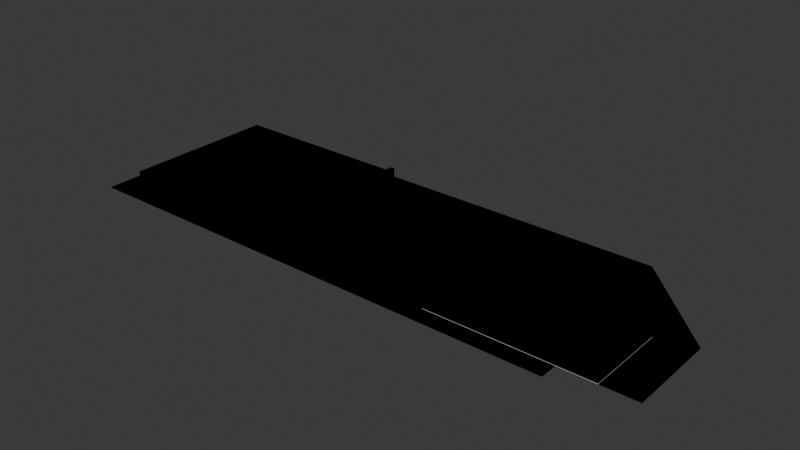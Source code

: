 # Source: bus.blend  (saved by Blender 4.2.66; exported with 4.5.12 LTS)
import bpy
from mathutils import Matrix  # noqa: F401  (used for matrix-valued properties, if any)

bpy.ops.wm.read_factory_settings(use_empty=True)
scene = bpy.context.scene
scene.name = 'Scene'

# ---- collections
col_collection = bpy.data.collections.new('Collection'); scene.collection.children.link(col_collection)

# ---- materials (node trees are filled in below, after node groups)
mat_road = bpy.data.materials.new('Road')
mat_road.use_backface_culling = True
mat_parking = bpy.data.materials.new('Parking')
mat_parking.use_backface_culling = True
mat_waste = bpy.data.materials.new('Waste')
mat_waste.use_backface_culling = True
mat_sidewalk = bpy.data.materials.new('Sidewalk')
mat_sidewalk.use_backface_culling = True
mat_facade = bpy.data.materials.new('Facade')
mat_facade.use_backface_culling = True
mat_window = bpy.data.materials.new('Window')
mat_window.use_backface_culling = True
mat_door = bpy.data.materials.new('Door')
mat_door.use_backface_culling = True
mat_bush = bpy.data.materials.new('Bush')
mat_bush.use_backface_culling = True
mat_stone = bpy.data.materials.new('Stone')
mat_stone.use_backface_culling = True
mat_road_island = bpy.data.materials.new('Road Island')
mat_road_island.use_backface_culling = True

# ---- material node trees
mat_road.use_nodes = True; mat_road.node_tree.nodes.clear()
_N = mat_road.node_tree.nodes; _L = mat_road.node_tree.links
n0 = _N.new('ShaderNodeBsdfPrincipled'); n0.name = 'Principled BSDF'; n0.location = (10, 300)
n0.inputs[0].default_value = (0.2159, 0.2159, 0.2159, 1.0)
n0.inputs[2].default_value = 1.0
n1 = _N.new('ShaderNodeOutputMaterial'); n1.name = 'Material Output'; n1.location = (300, 300)
_L.new(n0.outputs[0], n1.inputs[0])
n1.is_active_output = True
mat_parking.use_nodes = True; mat_parking.node_tree.nodes.clear()
_N = mat_parking.node_tree.nodes; _L = mat_parking.node_tree.links
n0 = _N.new('ShaderNodeBsdfPrincipled'); n0.name = 'Principled BSDF'; n0.location = (10, 300)
n0.inputs[0].default_value = (0.1329, 0.1329, 0.1329, 1.0)
n0.inputs[2].default_value = 1.0
n1 = _N.new('ShaderNodeOutputMaterial'); n1.name = 'Material Output'; n1.location = (300, 300)
_L.new(n0.outputs[0], n1.inputs[0])
n1.is_active_output = True
mat_waste.use_nodes = True; mat_waste.node_tree.nodes.clear()
_N = mat_waste.node_tree.nodes; _L = mat_waste.node_tree.links
n0 = _N.new('ShaderNodeBsdfPrincipled'); n0.name = 'Principled BSDF'; n0.location = (10, 300)
n0.inputs[0].default_value = (0.5395, 0.3231, 0.05286, 1.0)
n0.inputs[2].default_value = 1.0
n1 = _N.new('ShaderNodeOutputMaterial'); n1.name = 'Material Output'; n1.location = (300, 300)
_L.new(n0.outputs[0], n1.inputs[0])
n1.is_active_output = True
mat_sidewalk.use_nodes = True; mat_sidewalk.node_tree.nodes.clear()
_N = mat_sidewalk.node_tree.nodes; _L = mat_sidewalk.node_tree.links
n0 = _N.new('ShaderNodeBsdfPrincipled'); n0.name = 'Principled BSDF'; n0.location = (10, 300)
n0.inputs[0].default_value = (0.521, 0.521, 0.521, 1.0)
n0.inputs[2].default_value = 1.0
n1 = _N.new('ShaderNodeOutputMaterial'); n1.name = 'Material Output'; n1.location = (300, 300)
_L.new(n0.outputs[0], n1.inputs[0])
n1.is_active_output = True
mat_facade.use_nodes = True; mat_facade.node_tree.nodes.clear()
_N = mat_facade.node_tree.nodes; _L = mat_facade.node_tree.links
n0 = _N.new('ShaderNodeBsdfPrincipled'); n0.name = 'Principled BSDF'; n0.location = (10, 300)
n0.inputs[0].default_value = (0.5149, 0.402, 0.3231, 1.0)
n0.inputs[2].default_value = 1.0
n1 = _N.new('ShaderNodeOutputMaterial'); n1.name = 'Material Output'; n1.location = (300, 300)
_L.new(n0.outputs[0], n1.inputs[0])
n1.is_active_output = True
mat_window.use_nodes = True; mat_window.node_tree.nodes.clear()
_N = mat_window.node_tree.nodes; _L = mat_window.node_tree.links
n0 = _N.new('ShaderNodeBsdfPrincipled'); n0.name = 'Principled BSDF'; n0.location = (10, 300)
n0.inputs[0].default_value = (0.3864, 0.5711, 0.7991, 1.0)
n0.inputs[2].default_value = 1.0
n1 = _N.new('ShaderNodeOutputMaterial'); n1.name = 'Material Output'; n1.location = (300, 300)
_L.new(n0.outputs[0], n1.inputs[0])
n1.is_active_output = True
mat_door.use_nodes = True; mat_door.node_tree.nodes.clear()
_N = mat_door.node_tree.nodes; _L = mat_door.node_tree.links
n0 = _N.new('ShaderNodeBsdfPrincipled'); n0.name = 'Principled BSDF'; n0.location = (10, 300)
n0.inputs[0].default_value = (0.3968, 0.1651, 0.0648, 1.0)
n0.inputs[2].default_value = 1.0
n1 = _N.new('ShaderNodeOutputMaterial'); n1.name = 'Material Output'; n1.location = (300, 300)
_L.new(n0.outputs[0], n1.inputs[0])
n1.is_active_output = True
mat_bush.use_nodes = True; mat_bush.node_tree.nodes.clear()
_N = mat_bush.node_tree.nodes; _L = mat_bush.node_tree.links
n0 = _N.new('ShaderNodeBsdfPrincipled'); n0.name = 'Principled BSDF'; n0.location = (10, 300)
n0.inputs[0].default_value = (0.117, 0.1812, 0.1022, 1.0)
n0.inputs[2].default_value = 1.0
n1 = _N.new('ShaderNodeOutputMaterial'); n1.name = 'Material Output'; n1.location = (300, 300)
_L.new(n0.outputs[0], n1.inputs[0])
n1.is_active_output = True
mat_stone.use_nodes = True; mat_stone.node_tree.nodes.clear()
_N = mat_stone.node_tree.nodes; _L = mat_stone.node_tree.links
n0 = _N.new('ShaderNodeBsdfPrincipled'); n0.name = 'Principled BSDF'; n0.location = (10, 300)
n0.inputs[0].default_value = (0.521, 0.521, 0.521, 1.0)
n0.inputs[2].default_value = 1.0
n1 = _N.new('ShaderNodeOutputMaterial'); n1.name = 'Material Output'; n1.location = (300, 300)
_L.new(n0.outputs[0], n1.inputs[0])
n1.is_active_output = True
mat_road_island.use_nodes = True; mat_road_island.node_tree.nodes.clear()
_N = mat_road_island.node_tree.nodes; _L = mat_road_island.node_tree.links
n0 = _N.new('ShaderNodeBsdfPrincipled'); n0.name = 'Principled BSDF'; n0.location = (10, 300)
n0.inputs[0].default_value = (0.07819, 0.2122, 0.04231, 1.0)
n0.inputs[2].default_value = 1.0
n1 = _N.new('ShaderNodeOutputMaterial'); n1.name = 'Material Output'; n1.location = (300, 300)
_L.new(n0.outputs[0], n1.inputs[0])
n1.is_active_output = True

# ---- world
world_world = bpy.data.worlds.new('World'); scene.world = world_world
world_world.use_nodes = True; world_world.node_tree.nodes.clear()
_N = world_world.node_tree.nodes; _L = world_world.node_tree.links
n0 = _N.new('ShaderNodeOutputWorld'); n0.name = 'World Output'; n0.location = (300, 300)
n1 = _N.new('ShaderNodeBackground'); n1.name = 'Background'; n1.location = (10, 300)
n1.inputs[0].default_value = (0.05088, 0.05088, 0.05088, 1.0)
_L.new(n1.outputs[0], n0.inputs[0])
n0.is_active_output = True
world_world.color = (0.05088, 0.05088, 0.05088)
world_world.sun_shadow_jitter_overblur = 0.0

# ---- meshes
me_plane = bpy.data.meshes.new('Plane')
me_plane.from_pydata([(-4.0, 0.0, 0.0), (-40.0, 32.0, 0.0), (3.9, 0.0, 0.0), (3.9, 20.0, 0.0), (-4.0, 20.0, 0.0), (-4.0, 18.0, 0.0), (-76.0, 32.0, 0.0), (-76.0, 40.0, 0.0), (-76.0, 0.0, 0.0), (-76.0, -4.0, 0.0), (-12.0, 0.0, 0.0), (-12.0, -4.0, 0.0), (-124.0, -4.0, 0.0), (-16.0, 32.0, 0.0), (-16.0, 40.0, 0.0), (-40.0, 0.0, 0.0), (-40.0, -4.0, 0.0), (-40.0, 18.0, 0.0), (-124.0, 40.0, 0.0)], [], [(3, 4, 5, 0, 2), (15, 16, 11, 10), (6, 1, 13, 14, 7), (8, 9, 16, 15), (6, 8, 15, 17, 1), (4, 3, 14, 13), (4, 13, 1, 17, 5), (7, 18, 12, 9, 8, 6)])
me_plane.polygons.foreach_set('material_index', [0, 0, 0, 0, 2, 0, 1, 0])
_uv = me_plane.uv_layers.new(name='UVMap')
_uv.uv.foreach_set('vector', [1.0, 1.0, 1.0, 1.0, 1.0, 1.0, 1.0, 0.5, 1.0, 0.5, 0.0, 0.0, 0.0, 0.0, 0.0, 0.0, 0.0, 0.0, 0.0, 0.0, 0.0, 0.0, 0.0, 0.0, 0.0, 0.0, 0.0, 0.0, 0.0, 0.0, 0.0, 0.0, 0.0, 0.0, 0.0, 0.0, 0.0, 0.0, 0.0, 0.0, 0.0, 0.0, 0.0, 0.0, 0.0, 0.0, 1.0, 1.0, 1.0, 1.0, 0.0, 0.0, 0.0, 0.0, 1.0, 1.0, 0.0, 0.0, 0.0, 0.0, 0.0, 0.0, 1.0, 1.0, 0.0, 0.0, 0.0, 0.0, 0.0, 0.0, 0.0, 0.0, 0.0, 0.0, 0.0, 0.0])
me_plane.materials.append(mat_road)
me_plane.materials.append(mat_parking)
me_plane.materials.append(mat_waste)
me_plane.update()
me_plane_002 = bpy.data.meshes.new('Plane.002')
me_plane_002.from_pydata([(-4.0, 0.0, 0.0), (-40.0, 32.0, 0.0), (3.9, 0.0, 0.0), (3.9, 20.0, 0.0), (-4.0, 20.0, 0.0), (-4.0, 18.0, 0.0), (-76.0, 32.0, 0.0), (-76.0, 40.0, 0.0), (-76.0, 0.0, 0.0), (-76.0, -4.0, 0.0), (-12.0, 0.0, 0.0), (-12.0, -4.0, 0.0), (-124.0, -4.0, 0.0), (-16.0, 32.0, 0.0), (-16.0, 40.0, 0.0), (-40.0, 0.0, 0.0), (-40.0, -4.0, 0.0), (-40.0, 18.0, 0.0), (-124.0, 40.0, 0.0)], [], [(3, 4, 5, 0, 2), (15, 16, 11, 10), (7, 18, 12, 9, 8, 6), (6, 1, 13, 14, 7), (8, 9, 16, 15), (6, 8, 15, 17, 1), (4, 3, 14, 13), (4, 13, 1, 17, 5)])
me_plane_002.polygons.foreach_set('material_index', [0, 0, 0, 0, 0, 2, 0, 1])
_uv = me_plane_002.uv_layers.new(name='UVMap')
_uv.uv.foreach_set('vector', [1.0, 1.0, 1.0, 1.0, 1.0, 1.0, 1.0, 0.5, 1.0, 0.5, 0.0, 0.0, 0.0, 0.0, 0.0, 0.0, 0.0, 0.0, 0.0, 0.0, 0.0, 0.0, 0.0, 0.0, 0.0, 0.0, 0.0, 0.0, 0.0, 0.0, 0.0, 0.0, 0.0, 0.0, 0.0, 0.0, 0.0, 0.0, 0.0, 0.0, 0.0, 0.0, 0.0, 0.0, 0.0, 0.0, 0.0, 0.0, 0.0, 0.0, 0.0, 0.0, 0.0, 0.0, 0.0, 0.0, 0.0, 0.0, 1.0, 1.0, 1.0, 1.0, 0.0, 0.0, 0.0, 0.0, 1.0, 1.0, 0.0, 0.0, 0.0, 0.0, 0.0, 0.0, 1.0, 1.0])
me_plane_002.materials.append(mat_road)
me_plane_002.materials.append(mat_parking)
me_plane_002.materials.append(mat_waste)
me_plane_002.update()
me_plane_001 = bpy.data.meshes.new('Plane.001')
me_plane_001.from_pydata([(-32.0, 2.0, 0.0), (2.0, 2.0, 0.0), (-32.0, 0.0, 0.0), (4.0, 0.0, 0.0), (2.0, 0.0, 0.1), (2.0, 2.0, 0.1), (-32.0, 2.0, 0.1), (-32.0, 0.0, 0.1), (4.0, 0.0, 0.1), (-32.0, 18.0, 0.1), (2.0, 18.0, 0.1), (4.0, 18.0, 0.1), (4.0, 18.0, 0.0), (2.0, 18.0, 0.0), (-32.0, 18.0, 0.0), (-32.0, 18.0, 6.1), (-32.0, 2.0, 6.1), (2.0, 18.0, 6.1), (2.0, 2.0, 6.1)], [(1, 0), (5, 1)], [(8, 11, 10, 5, 4), (2, 3, 8, 4, 7), (0, 2, 7, 6), (3, 12, 11, 8), (17, 15, 16, 18), (9, 10, 13, 14), (5, 6, 7, 4), (10, 11, 12, 13), (17, 10, 9, 15), (18, 16, 6, 5), (9, 6, 16, 15), (18, 5, 10, 17)])
me_plane_001.polygons.foreach_set('material_index', [0, 0, 0, 0, 1, 1, 0, 0, 1, 1, 1, 1])
_uv = me_plane_001.uv_layers.new(name='UVMap')
_uv.uv.foreach_set('vector', [1.0, 0.5, 0.0, 0.0, 0.0, 0.0, 1.0, 1.0, 1.0, 0.5, 0.0, 0.5, 1.0, 0.5, 1.0, 0.5, 1.0, 0.5, 0.0, 0.5, 0.0, 1.0, 0.0, 0.5, 0.0, 0.5, 0.0, 1.0, 1.0, 0.5, 0.0, 0.0, 0.0, 0.0, 1.0, 0.5, 0.0, 0.0, 0.0, 0.0, 0.0, 1.0, 1.0, 1.0, 0.0, 0.0, 0.0, 0.0, 0.0, 0.0, 0.0, 0.0, 1.0, 1.0, 0.0, 1.0, 0.0, 0.5, 1.0, 0.5, 0.0, 0.0, 0.0, 0.0, 0.0, 0.0, 0.0, 0.0, 0.0, 0.0, 0.0, 0.0, 0.0, 0.0, 0.0, 0.0, 1.0, 1.0, 0.0, 1.0, 0.0, 1.0, 1.0, 1.0, 0.0, 0.0, 0.0, 0.0, 0.0, 0.0, 0.0, 0.0, 0.0, 0.0, 0.0, 0.0, 0.0, 0.0, 0.0, 0.0])
me_plane_001.materials.append(mat_sidewalk)
me_plane_001.materials.append(mat_facade)
me_plane_001.materials.append(mat_window)
me_plane_001.materials.append(mat_door)
me_plane_001.update()
me_plane_003 = bpy.data.meshes.new('Plane.003')
me_plane_003.from_pydata([(2.0, 0.0, 0.1), (2.0, 2.0, 0.1), (-32.0, 2.0, 0.1), (-32.0, 0.0, 0.1), (4.0, 0.0, 0.1), (-32.0, 18.0, 0.1), (2.0, 18.0, 0.1), (4.0, 18.0, 0.1), (-32.0, 18.0, 6.1), (-32.0, 2.0, 6.1), (2.0, 18.0, 6.1), (2.0, 2.0, 6.1)], [], [(4, 7, 6, 1, 0), (10, 8, 9, 11), (1, 2, 3, 0), (10, 6, 5, 8), (11, 9, 2, 1), (5, 2, 9, 8), (11, 1, 6, 10)])
me_plane_003.polygons.foreach_set('material_index', [0, 1, 0, 1, 1, 1, 1])
_uv = me_plane_003.uv_layers.new(name='UVMap')
_uv.uv.foreach_set('vector', [1.0, 0.5, 0.0, 0.0, 0.0, 0.0, 1.0, 1.0, 1.0, 0.5, 0.0, 0.0, 0.0, 0.0, 0.0, 1.0, 1.0, 1.0, 1.0, 1.0, 0.0, 1.0, 0.0, 0.5, 1.0, 0.5, 0.0, 0.0, 0.0, 0.0, 0.0, 0.0, 0.0, 0.0, 1.0, 1.0, 0.0, 1.0, 0.0, 1.0, 1.0, 1.0, 0.0, 0.0, 0.0, 0.0, 0.0, 0.0, 0.0, 0.0, 0.0, 0.0, 0.0, 0.0, 0.0, 0.0, 0.0, 0.0])
me_plane_003.materials.append(mat_sidewalk)
me_plane_003.materials.append(mat_facade)
me_plane_003.materials.append(mat_window)
me_plane_003.materials.append(mat_door)
me_plane_003.update()
me_plane_004 = bpy.data.meshes.new('Plane.004')
me_plane_004.from_pydata([(-1.0, -1.0, 0.0), (1.0, -1.0, 0.0), (-1.0, 1.0, 0.0), (1.0, 1.0, 0.0), (-1.0, 1.0, 2.0), (-1.0, -1.0, 2.0), (1.0, -1.0, 2.0), (1.0, 1.0, 2.0), (-17.0, -0.9444, 0.0), (-17.0, -0.9444, 1.0), (-87.0, -0.9444, 1.0), (-17.0, -1.0, 0.0), (-17.0, -1.0, 1.0), (-87.0, -1.0, 0.0), (-87.0, -1.0, 1.0), (-85.0, -0.9444, 0.0), (-85.0, -0.9444, 1.0), (-85.0, -1.0, 0.0), (-85.0, -1.0, 1.0), (-71.0, -1.194, 0.0), (-87.0, 1.0, 1.0), (-85.0, 1.0, 1.0), (-71.0, -1.25, 0.0), (-85.0, 0.9444, 1.0), (-87.0, 0.9444, 1.0), (-7.0, -1.194, 0.0), (-85.0, 0.9444, 0.0), (-7.0, -1.25, 0.0), (-1.0, 1.0, 1.0), (-1.0, 0.9444, 1.0), (-1.0, 0.9444, 0.0), (-71.0, -1.25, 0.2), (-7.0, -1.25, 0.2), (-71.0, -1.194, 0.2), (-7.0, -1.194, 0.2)], [], [(5, 6, 7, 4), (1, 3, 7, 6), (2, 0, 5, 4), (3, 2, 4, 7), (0, 1, 6, 5), (17, 18, 14, 13), (24, 23, 21, 20), (9, 16, 18, 12), (8, 9, 12, 11), (16, 10, 14, 18), (8, 15, 16, 9), (11, 12, 18, 17), (19, 22, 31, 33), (25, 19, 33, 34), (21, 23, 29, 28), (16, 15, 26, 23), (34, 33, 31, 32), (10, 16, 23, 24), (27, 25, 34, 32), (22, 27, 32, 31), (23, 26, 30, 29)])
me_plane_004.polygons.foreach_set('material_index', [0, 0, 0, 0, 0, 1, 1, 1, 1, 1, 1, 1, 1, 1, 1, 1, 2, 1, 1, 1, 1])
_uv = me_plane_004.uv_layers.new(name='UVMap')
_uv.uv.foreach_set('vector', [0.0, 0.0, 1.0, 0.0, 1.0, 1.0, 0.0, 1.0, 1.0, 0.0, 1.0, 1.0, 1.0, 1.0, 1.0, 0.0, 0.0, 1.0, 0.0, 0.0, 0.0, 0.0, 0.0, 1.0, 1.0, 1.0, 0.0, 1.0, 0.0, 1.0, 1.0, 1.0, 0.0, 0.0, 1.0, 0.0, 1.0, 0.0, 0.0, 0.0, 0.0, 0.0, 0.0, 0.0, 0.0, 0.0, 0.0, 0.0, 0.0, 0.0, 0.0, 0.0, 0.0, 0.0, 0.0, 0.0, 0.0, 0.0, 0.0, 0.0, 0.0, 0.0, 0.0, 0.0, 0.0, 0.0, 0.0, 0.0, 0.0, 0.0, 0.0, 0.0, 0.0, 0.0, 0.0, 0.0, 0.0, 0.0, 0.0, 0.0, 0.0, 0.0, 0.0, 0.0, 0.0, 0.0, 0.0, 0.0, 0.0, 0.0, 0.0, 0.0, 0.0, 0.0, 0.0, 0.0, 0.0, 0.0, 0.0, 0.0, 0.0, 0.0, 0.0, 0.0, 0.0, 0.0, 0.0, 0.0, 0.0, 0.0, 0.0, 0.0, 0.0, 0.0, 0.0, 0.0, 0.0, 0.0, 0.0, 0.0, 0.0, 0.0, 0.0, 0.0, 0.0, 0.0, 0.0, 0.0, 0.0, 0.0, 0.0, 0.0, 0.0, 0.0, 0.0, 0.0, 0.0, 0.0, 0.0, 0.0, 0.0, 0.0, 0.0, 0.0, 0.0, 0.0, 0.0, 0.0, 0.0, 0.0, 0.0, 0.0, 0.0, 0.0, 0.0, 0.0, 0.0, 0.0, 0.0, 0.0, 0.0, 0.0, 0.0, 0.0, 0.0, 0.0, 0.0, 0.0])
me_plane_004.materials.append(mat_bush)
me_plane_004.materials.append(mat_stone)
me_plane_004.materials.append(mat_road_island)
me_plane_004.update()
me_plane_007 = bpy.data.meshes.new('Plane.007')
me_plane_007.from_pydata([(-1.0, -1.0, 0.0), (1.0, -1.0, 0.0), (-1.0, 1.0, 0.0), (1.0, 1.0, 0.0), (-1.0, 1.0, 2.0), (-1.0, -1.0, 2.0), (1.0, -1.0, 2.0), (1.0, 1.0, 2.0), (-17.0, -0.9444, 0.0), (-17.0, -0.9444, 1.0), (-87.0, -0.9444, 1.0), (-17.0, -1.0, 0.0), (-17.0, -1.0, 1.0), (-87.0, -1.0, 0.0), (-87.0, -1.0, 1.0), (-85.0, -0.9444, 0.0), (-85.0, -0.9444, 1.0), (-85.0, -1.0, 0.0), (-85.0, -1.0, 1.0), (-71.0, -1.194, 0.0), (-87.0, 1.0, 1.0), (-85.0, 1.0, 1.0), (-71.0, -1.25, 0.0), (-85.0, 0.9444, 1.0), (-87.0, 0.9444, 1.0), (-7.0, -1.194, 0.0), (-85.0, 0.9444, 0.0), (-7.0, -1.25, 0.0), (-1.0, 1.0, 1.0), (-1.0, 0.9444, 1.0), (-1.0, 0.9444, 0.0), (-71.0, -1.25, 0.2), (-7.0, -1.25, 0.2), (-71.0, -1.194, 0.2), (-7.0, -1.194, 0.2)], [], [(5, 6, 7, 4), (1, 3, 7, 6), (2, 0, 5, 4), (3, 2, 4, 7), (0, 1, 6, 5), (17, 18, 14, 13), (24, 23, 21, 20), (9, 16, 18, 12), (8, 9, 12, 11), (16, 10, 14, 18), (8, 15, 16, 9), (11, 12, 18, 17), (19, 22, 31, 33), (25, 19, 33, 34), (21, 23, 29, 28), (16, 15, 26, 23), (34, 33, 31, 32), (10, 16, 23, 24), (27, 25, 34, 32), (22, 27, 32, 31), (23, 26, 30, 29)])
me_plane_007.polygons.foreach_set('material_index', [0, 0, 0, 0, 0, 1, 1, 1, 1, 1, 1, 1, 1, 1, 1, 1, 2, 1, 1, 1, 1])
_uv = me_plane_007.uv_layers.new(name='UVMap')
_uv.uv.foreach_set('vector', [0.0, 0.0, 1.0, 0.0, 1.0, 1.0, 0.0, 1.0, 1.0, 0.0, 1.0, 1.0, 1.0, 1.0, 1.0, 0.0, 0.0, 1.0, 0.0, 0.0, 0.0, 0.0, 0.0, 1.0, 1.0, 1.0, 0.0, 1.0, 0.0, 1.0, 1.0, 1.0, 0.0, 0.0, 1.0, 0.0, 1.0, 0.0, 0.0, 0.0, 0.0, 0.0, 0.0, 0.0, 0.0, 0.0, 0.0, 0.0, 0.0, 0.0, 0.0, 0.0, 0.0, 0.0, 0.0, 0.0, 0.0, 0.0, 0.0, 0.0, 0.0, 0.0, 0.0, 0.0, 0.0, 0.0, 0.0, 0.0, 0.0, 0.0, 0.0, 0.0, 0.0, 0.0, 0.0, 0.0, 0.0, 0.0, 0.0, 0.0, 0.0, 0.0, 0.0, 0.0, 0.0, 0.0, 0.0, 0.0, 0.0, 0.0, 0.0, 0.0, 0.0, 0.0, 0.0, 0.0, 0.0, 0.0, 0.0, 0.0, 0.0, 0.0, 0.0, 0.0, 0.0, 0.0, 0.0, 0.0, 0.0, 0.0, 0.0, 0.0, 0.0, 0.0, 0.0, 0.0, 0.0, 0.0, 0.0, 0.0, 0.0, 0.0, 0.0, 0.0, 0.0, 0.0, 0.0, 0.0, 0.0, 0.0, 0.0, 0.0, 0.0, 0.0, 0.0, 0.0, 0.0, 0.0, 0.0, 0.0, 0.0, 0.0, 0.0, 0.0, 0.0, 0.0, 0.0, 0.0, 0.0, 0.0, 0.0, 0.0, 0.0, 0.0, 0.0, 0.0, 0.0, 0.0, 0.0, 0.0, 0.0, 0.0, 0.0, 0.0, 0.0, 0.0, 0.0, 0.0])
me_plane_007.materials.append(mat_bush)
me_plane_007.materials.append(mat_stone)
me_plane_007.materials.append(mat_road_island)
me_plane_007.update()

# ---- objects
ob_plane = bpy.data.objects.new('Plane', me_plane)
ob_plane_colonly = bpy.data.objects.new('Plane-colonly', me_plane_002)
ob_building = bpy.data.objects.new('Building', me_plane_001)
ob_building_colonly = bpy.data.objects.new('Building-colonly', me_plane_003)
ob_fences = bpy.data.objects.new('Fences', me_plane_004)
ob_fences_colonly = bpy.data.objects.new('Fences-colonly', me_plane_007)

# ---- transforms, parenting, visibility, modifiers, constraints
ob_plane.location = (0.0, 0.0, 0.0)
ob_plane_colonly.location = (0.0, 0.0, 0.0)
ob_building.location = (-8.0, 0.0, 0.0)
ob_building_colonly.location = (-8.0, 0.0, 0.0)
ob_fences.location = (-80.5, 22.0, 0.0)
ob_fences.scale = (0.5, 18.0, 1.0)
ob_fences_colonly.location = (-80.5, 22.0, 0.0)
ob_fences_colonly.scale = (0.5, 18.0, 1.0)

# ---- collection membership
col_collection.objects.link(ob_plane)
col_collection.objects.link(ob_plane_colonly)
col_collection.objects.link(ob_building)
col_collection.objects.link(ob_building_colonly)
col_collection.objects.link(ob_fences)
col_collection.objects.link(ob_fences_colonly)

# ---- scene / render settings (as saved in the file)
scene.frame_start = 1; scene.frame_end = 250; scene.frame_set(1)
scene.render.engine = 'BLENDER_EEVEE_NEXT'
bpy.context.view_layer.update()

# ---- added for rendering (the .blend has no active camera and no usable light): camera, sun
cam_auto = bpy.data.cameras.new('AutoCamera')
cam_auto.lens = 50.0
cam_auto.sensor_width = 36.0
cam_auto.clip_end = 2198.48
ob_auto_camera = bpy.data.objects.new('AutoCamera', cam_auto)
scene.collection.objects.link(ob_auto_camera)
ob_auto_camera.location = (65.2202, -132.324, 103.266)
ob_auto_camera.rotation_euler = (1.09748, -7.21219e-08, 0.694738)
scene.camera = ob_auto_camera
light_auto_sun = bpy.data.lights.new('AutoSun', 'SUN')
light_auto_sun.energy = 3.0
light_auto_sun.angle = 0.0523599
ob_auto_sun = bpy.data.objects.new('AutoSun', light_auto_sun)
scene.collection.objects.link(ob_auto_sun)
ob_auto_sun.rotation_euler = (0.872665, 0.174533, 0.523599)
bpy.context.view_layer.update()
